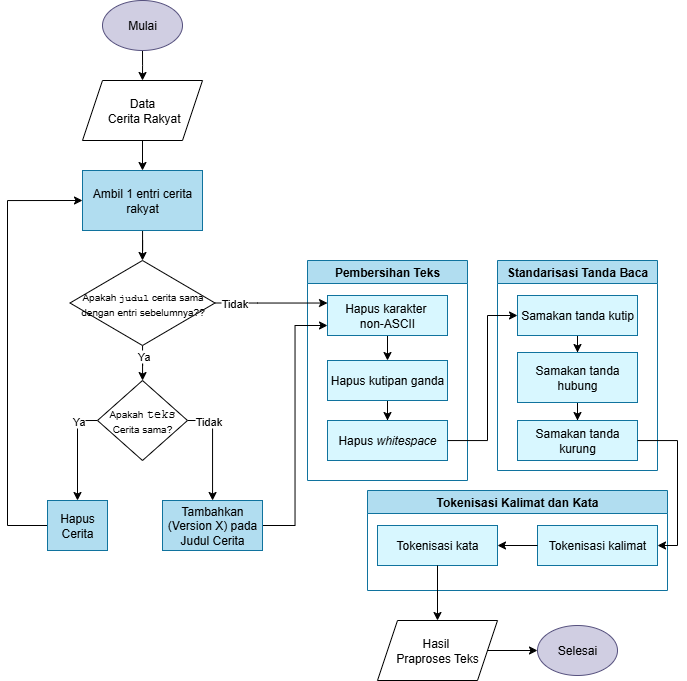

The diagram above was exported from draw.io. Its source (the exported page's mxGraphModel, read from the mxfile embedded in the PNG):
<mxGraphModel dx="1678" dy="2075" grid="1" gridSize="10" guides="1" tooltips="1" connect="1" arrows="1" fold="1" page="1" pageScale="1" pageWidth="850" pageHeight="1100" math="0" shadow="0">
  <root>
    <mxCell id="0" />
    <mxCell id="1" parent="0" />
    <mxCell id="2" style="edgeStyle=orthogonalEdgeStyle;rounded=0;orthogonalLoop=1;jettySize=auto;html=1;" edge="1" source="3" parent="1">
      <mxGeometry relative="1" as="geometry">
        <mxPoint x="305" y="-140" as="targetPoint" />
      </mxGeometry>
    </mxCell>
    <mxCell id="3" value="Mulai" style="ellipse;whiteSpace=wrap;html=1;fillColor=#d0cee2;strokeColor=#56517e;" vertex="1" parent="1">
      <mxGeometry x="265" y="-220" width="80" height="50" as="geometry" />
    </mxCell>
    <mxCell id="4" value="Selesai" style="ellipse;whiteSpace=wrap;html=1;fillColor=#d0cee2;strokeColor=#56517e;" vertex="1" parent="1">
      <mxGeometry x="700" y="405" width="80" height="50" as="geometry" />
    </mxCell>
    <mxCell id="5" style="edgeStyle=orthogonalEdgeStyle;rounded=0;orthogonalLoop=1;jettySize=auto;html=1;entryX=0.5;entryY=0;entryDx=0;entryDy=0;" edge="1" target="42" parent="1">
      <mxGeometry relative="1" as="geometry">
        <mxPoint x="305" y="-80" as="sourcePoint" />
      </mxGeometry>
    </mxCell>
    <mxCell id="6" value="Pembersihan Teks" style="swimlane;whiteSpace=wrap;html=1;fillColor=#b1ddf0;strokeColor=#10739e;" vertex="1" parent="1">
      <mxGeometry x="470" y="40" width="160" height="220" as="geometry" />
    </mxCell>
    <mxCell id="7" style="edgeStyle=orthogonalEdgeStyle;rounded=0;orthogonalLoop=1;jettySize=auto;html=1;entryX=0.5;entryY=0;entryDx=0;entryDy=0;" edge="1" parent="6" source="8" target="10">
      <mxGeometry relative="1" as="geometry" />
    </mxCell>
    <mxCell id="8" value="Hapus karakter&amp;nbsp;&lt;div&gt;non-ASCII&lt;/div&gt;" style="rounded=0;whiteSpace=wrap;html=1;fillColor=#D8F7FF;strokeColor=#10739e;" vertex="1" parent="6">
      <mxGeometry x="20" y="35" width="120" height="40" as="geometry" />
    </mxCell>
    <mxCell id="9" style="edgeStyle=orthogonalEdgeStyle;rounded=0;orthogonalLoop=1;jettySize=auto;html=1;entryX=0.5;entryY=0;entryDx=0;entryDy=0;" edge="1" parent="6" source="10" target="11">
      <mxGeometry relative="1" as="geometry" />
    </mxCell>
    <mxCell id="10" value="&lt;span&gt;&lt;/span&gt;&lt;span style=&quot;white-space-collapse: preserve;&quot;&gt;Hapus kutipan ganda&lt;/span&gt;" style="rounded=0;whiteSpace=wrap;html=1;fillColor=#D8F7FF;strokeColor=#10739e;" vertex="1" parent="6">
      <mxGeometry x="20" y="100" width="120" height="40" as="geometry" />
    </mxCell>
    <mxCell id="11" value="&lt;span style=&quot;white-space-collapse: preserve;&quot;&gt;Hapus &lt;i&gt;whitespace&lt;/i&gt;&lt;/span&gt;" style="rounded=0;whiteSpace=wrap;html=1;fillColor=#D8F7FF;strokeColor=#10739e;" vertex="1" parent="6">
      <mxGeometry x="20" y="160" width="120" height="40" as="geometry" />
    </mxCell>
    <mxCell id="12" value="Standarisasi Tanda Baca" style="swimlane;whiteSpace=wrap;html=1;fillColor=#b1ddf0;strokeColor=#10739e;" vertex="1" parent="1">
      <mxGeometry x="660" y="40" width="160" height="210" as="geometry" />
    </mxCell>
    <mxCell id="13" style="edgeStyle=orthogonalEdgeStyle;rounded=0;orthogonalLoop=1;jettySize=auto;html=1;entryX=0.5;entryY=0;entryDx=0;entryDy=0;" edge="1" parent="12" source="14" target="16">
      <mxGeometry relative="1" as="geometry" />
    </mxCell>
    <mxCell id="14" value="Samakan&amp;nbsp;&lt;span style=&quot;background-color: transparent; color: light-dark(rgb(0, 0, 0), rgb(255, 255, 255));&quot;&gt;tanda kutip&lt;/span&gt;" style="rounded=0;whiteSpace=wrap;html=1;fillColor=#D8F7FF;strokeColor=#10739e;" vertex="1" parent="12">
      <mxGeometry x="20" y="35" width="120" height="40" as="geometry" />
    </mxCell>
    <mxCell id="15" style="edgeStyle=orthogonalEdgeStyle;rounded=0;orthogonalLoop=1;jettySize=auto;html=1;entryX=0.5;entryY=0;entryDx=0;entryDy=0;" edge="1" parent="12" source="16" target="17">
      <mxGeometry relative="1" as="geometry" />
    </mxCell>
    <mxCell id="16" value="&lt;span&gt;&lt;/span&gt;Samakan tanda hubung" style="rounded=0;whiteSpace=wrap;html=1;fillColor=#D8F7FF;strokeColor=#10739e;" vertex="1" parent="12">
      <mxGeometry x="20" y="92" width="120" height="50" as="geometry" />
    </mxCell>
    <mxCell id="17" value="&lt;span&gt;&lt;/span&gt;Samakan tanda kurung" style="rounded=0;whiteSpace=wrap;html=1;fillColor=#D8F7FF;strokeColor=#10739e;" vertex="1" parent="12">
      <mxGeometry x="20" y="160" width="120" height="40" as="geometry" />
    </mxCell>
    <mxCell id="18" style="edgeStyle=orthogonalEdgeStyle;rounded=0;orthogonalLoop=1;jettySize=auto;html=1;entryX=0;entryY=0.5;entryDx=0;entryDy=0;" edge="1" source="11" target="14" parent="1">
      <mxGeometry relative="1" as="geometry">
        <Array as="points">
          <mxPoint x="650" y="220" />
          <mxPoint x="650" y="95" />
        </Array>
      </mxGeometry>
    </mxCell>
    <mxCell id="19" value="Tokenisasi Kalimat dan Kata" style="swimlane;whiteSpace=wrap;html=1;fillColor=#b1ddf0;strokeColor=#10739e;" vertex="1" parent="1">
      <mxGeometry x="530" y="270" width="300" height="100" as="geometry" />
    </mxCell>
    <mxCell id="20" value="Tokenisasi kalimat" style="rounded=0;whiteSpace=wrap;html=1;fillColor=#D8F7FF;strokeColor=#10739e;" vertex="1" parent="19">
      <mxGeometry x="170" y="35" width="120" height="40" as="geometry" />
    </mxCell>
    <mxCell id="21" value="&lt;span&gt;&lt;/span&gt;Tokenisasi kata" style="rounded=0;whiteSpace=wrap;html=1;fillColor=#D8F7FF;strokeColor=#10739e;" vertex="1" parent="19">
      <mxGeometry x="10" y="35" width="120" height="40" as="geometry" />
    </mxCell>
    <mxCell id="22" style="edgeStyle=orthogonalEdgeStyle;rounded=0;orthogonalLoop=1;jettySize=auto;html=1;" edge="1" parent="19" source="20" target="21">
      <mxGeometry relative="1" as="geometry" />
    </mxCell>
    <mxCell id="23" style="edgeStyle=orthogonalEdgeStyle;rounded=0;orthogonalLoop=1;jettySize=auto;html=1;entryX=1;entryY=0.5;entryDx=0;entryDy=0;" edge="1" source="17" target="20" parent="1">
      <mxGeometry relative="1" as="geometry">
        <Array as="points">
          <mxPoint x="840" y="220" />
          <mxPoint x="840" y="325" />
        </Array>
      </mxGeometry>
    </mxCell>
    <mxCell id="24" style="edgeStyle=orthogonalEdgeStyle;rounded=0;orthogonalLoop=1;jettySize=auto;html=1;" edge="1" source="25" target="4" parent="1">
      <mxGeometry relative="1" as="geometry" />
    </mxCell>
    <mxCell id="25" value="Hasil&amp;nbsp;&lt;div&gt;Praproses Teks&lt;/div&gt;" style="shape=parallelogram;perimeter=parallelogramPerimeter;whiteSpace=wrap;html=1;fixedSize=1;" vertex="1" parent="1">
      <mxGeometry x="540" y="400" width="120" height="60" as="geometry" />
    </mxCell>
    <mxCell id="26" style="edgeStyle=orthogonalEdgeStyle;rounded=0;orthogonalLoop=1;jettySize=auto;html=1;" edge="1" source="21" target="25" parent="1">
      <mxGeometry relative="1" as="geometry" />
    </mxCell>
    <mxCell id="27" style="edgeStyle=orthogonalEdgeStyle;rounded=0;orthogonalLoop=1;jettySize=auto;html=1;entryX=0;entryY=0.5;entryDx=0;entryDy=0;" edge="1" source="28" target="42" parent="1">
      <mxGeometry relative="1" as="geometry">
        <Array as="points">
          <mxPoint x="170" y="305" />
          <mxPoint x="170" y="-20" />
        </Array>
      </mxGeometry>
    </mxCell>
    <mxCell id="28" value="&lt;span&gt;&lt;/span&gt;&lt;span style=&quot;white-space-collapse: preserve;&quot;&gt;Hapus Cerita&lt;/span&gt;" style="rounded=0;whiteSpace=wrap;html=1;fillColor=#b1ddf0;strokeColor=#10739e;" vertex="1" parent="1">
      <mxGeometry x="210" y="280" width="60" height="50" as="geometry" />
    </mxCell>
    <mxCell id="29" style="edgeStyle=orthogonalEdgeStyle;rounded=0;orthogonalLoop=1;jettySize=auto;html=1;" edge="1" source="33" target="38" parent="1">
      <mxGeometry relative="1" as="geometry" />
    </mxCell>
    <mxCell id="30" value="Ya" style="edgeLabel;html=1;align=center;verticalAlign=middle;resizable=0;points=[];" vertex="1" connectable="0" parent="29">
      <mxGeometry x="-0.5278" y="1" relative="1" as="geometry">
        <mxPoint x="-1" as="offset" />
      </mxGeometry>
    </mxCell>
    <mxCell id="31" style="edgeStyle=orthogonalEdgeStyle;rounded=0;orthogonalLoop=1;jettySize=auto;html=1;exitX=1;exitY=0.5;exitDx=0;exitDy=0;" edge="1" source="33" target="8" parent="1">
      <mxGeometry relative="1" as="geometry">
        <Array as="points">
          <mxPoint x="420" y="83" />
          <mxPoint x="420" y="83" />
        </Array>
      </mxGeometry>
    </mxCell>
    <mxCell id="32" value="Tidak" style="edgeLabel;html=1;align=center;verticalAlign=middle;resizable=0;points=[];" vertex="1" connectable="0" parent="31">
      <mxGeometry x="-0.6999" y="-1" relative="1" as="geometry">
        <mxPoint x="2" y="-1" as="offset" />
      </mxGeometry>
    </mxCell>
    <mxCell id="33" value="&lt;font style=&quot;font-size: 10px;&quot;&gt;Apakah &lt;font face=&quot;Courier New&quot;&gt;judul&lt;/font&gt;&lt;font face=&quot;Helvetica&quot;&gt;&amp;nbsp;&lt;/font&gt;&lt;font face=&quot;Helvetica&quot;&gt;c&lt;/font&gt;erita sama dengan entri sebelumnya??&lt;/font&gt;" style="rhombus;whiteSpace=wrap;html=1;" vertex="1" parent="1">
      <mxGeometry x="232.5" y="40" width="145" height="85" as="geometry" />
    </mxCell>
    <mxCell id="34" style="edgeStyle=orthogonalEdgeStyle;rounded=0;orthogonalLoop=1;jettySize=auto;html=1;entryX=0.5;entryY=0;entryDx=0;entryDy=0;exitX=0;exitY=0.5;exitDx=0;exitDy=0;" edge="1" source="38" target="28" parent="1">
      <mxGeometry relative="1" as="geometry" />
    </mxCell>
    <mxCell id="35" value="Ya" style="edgeLabel;html=1;align=center;verticalAlign=middle;resizable=0;points=[];" vertex="1" connectable="0" parent="34">
      <mxGeometry x="-0.5896" relative="1" as="geometry">
        <mxPoint as="offset" />
      </mxGeometry>
    </mxCell>
    <mxCell id="36" style="edgeStyle=orthogonalEdgeStyle;rounded=0;orthogonalLoop=1;jettySize=auto;html=1;exitX=1;exitY=0.5;exitDx=0;exitDy=0;" edge="1" source="38" target="40" parent="1">
      <mxGeometry relative="1" as="geometry">
        <Array as="points">
          <mxPoint x="375" y="200" />
        </Array>
      </mxGeometry>
    </mxCell>
    <mxCell id="37" value="Tidak" style="edgeLabel;html=1;align=center;verticalAlign=middle;resizable=0;points=[];" vertex="1" connectable="0" parent="36">
      <mxGeometry x="-0.7588" y="-1" relative="1" as="geometry">
        <mxPoint x="7" y="-1" as="offset" />
      </mxGeometry>
    </mxCell>
    <mxCell id="38" value="&lt;font style=&quot;font-size: 10px;&quot;&gt;Apakah&lt;/font&gt; &lt;font face=&quot;Courier New&quot;&gt;teks &lt;/font&gt;&lt;font style=&quot;font-size: 10px;&quot;&gt;Cerita sama?&lt;/font&gt;" style="rhombus;whiteSpace=wrap;html=1;" vertex="1" parent="1">
      <mxGeometry x="260" y="160" width="90" height="80" as="geometry" />
    </mxCell>
    <mxCell id="39" style="edgeStyle=orthogonalEdgeStyle;rounded=0;orthogonalLoop=1;jettySize=auto;html=1;entryX=0;entryY=0.75;entryDx=0;entryDy=0;" edge="1" source="40" target="8" parent="1">
      <mxGeometry relative="1" as="geometry" />
    </mxCell>
    <mxCell id="40" value="&lt;span&gt;&lt;/span&gt;&lt;span style=&quot;white-space-collapse: preserve;&quot;&gt;Tambahkan (Version X) pada Judul Cerita&lt;/span&gt;" style="rounded=0;whiteSpace=wrap;html=1;fillColor=#b1ddf0;strokeColor=#10739e;" vertex="1" parent="1">
      <mxGeometry x="325" y="280" width="100" height="50" as="geometry" />
    </mxCell>
    <mxCell id="41" style="edgeStyle=orthogonalEdgeStyle;rounded=0;orthogonalLoop=1;jettySize=auto;html=1;entryX=0.5;entryY=0;entryDx=0;entryDy=0;" edge="1" source="42" target="33" parent="1">
      <mxGeometry relative="1" as="geometry" />
    </mxCell>
    <mxCell id="42" value="Ambil 1 entri cerita rakyat" style="rounded=0;whiteSpace=wrap;html=1;fillColor=#b1ddf0;strokeColor=#10739e;" vertex="1" parent="1">
      <mxGeometry x="245" y="-50" width="120" height="60" as="geometry" />
    </mxCell>
    <mxCell id="43" value="Data&lt;div&gt;&amp;nbsp;Cerita Rakyat&lt;/div&gt;" style="shape=parallelogram;perimeter=parallelogramPerimeter;whiteSpace=wrap;html=1;fixedSize=1;" vertex="1" parent="1">
      <mxGeometry x="245" y="-140" width="120" height="60" as="geometry" />
    </mxCell>
  </root>
</mxGraphModel>